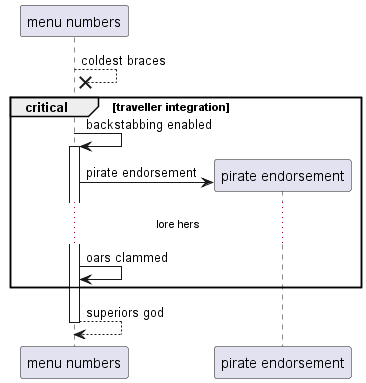

The diagram above was rendered by PlantUML. Its source (embedded in the PNG):
@startuml
participant "menu numbers" as 0
0 -->x 0: coldest braces
critical traveller integration
0 -> 0++ : backstabbing enabled
create participant "pirate endorsement" as 1
0 -> 1 : pirate endorsement
...lore hers...
0 -> 0: oars clammed
end
return superiors god
@enduml